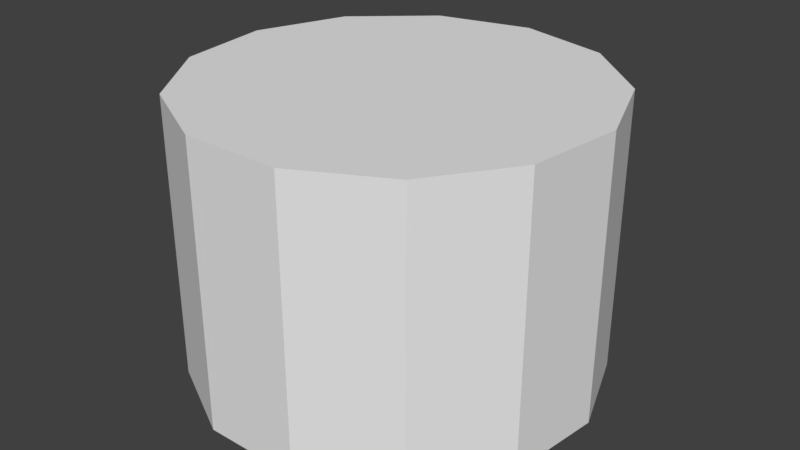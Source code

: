 # Source: TableCollider.blend  (saved by Blender 2.79.0; exported with 4.5.12 LTS)
import bpy
from mathutils import Matrix  # noqa: F401  (used for matrix-valued properties, if any)

bpy.ops.wm.read_factory_settings(use_empty=True)
scene = bpy.context.scene
scene.name = 'Scene'

# ---- collections
col_collection_1 = bpy.data.collections.new('Collection 1'); scene.collection.children.link(col_collection_1)

# ---- world
world_world = bpy.data.worlds.new('World'); scene.world = world_world
world_world.color = (0.05088, 0.05088, 0.05088)
world_world.use_sun_shadow = False
world_world.sun_shadow_jitter_overblur = 0.0
world_world.cycles.sampling_method = 'MANUAL'

# ---- meshes
me_cylinder_003 = bpy.data.meshes.new('Cylinder.003')
me_cylinder_003.from_pydata([(-2.751e-08, 1.077, -0.7475), (-2.751e-08, 1.077, 0.7475), (0.5005, 0.9537, -0.7475), (0.5005, 0.9537, 0.7475), (0.8864, 0.6118, -0.7475), (0.8864, 0.6118, 0.7475), (1.069, 0.1298, -0.7475), (1.069, 0.1298, 0.7475), (1.007, -0.3819, -0.7475), (1.007, -0.3819, 0.7475), (0.7142, -0.8062, -0.7475), (0.7142, -0.8062, 0.7475), (0.2578, -1.046, -0.7475), (0.2578, -1.046, 0.7475), (-0.2578, -1.046, -0.7475), (-0.2578, -1.046, 0.7475), (-0.7142, -0.8062, -0.7475), (-0.7142, -0.8062, 0.7475), (-1.007, -0.3819, -0.7475), (-1.007, -0.3819, 0.7475), (-1.069, 0.1298, -0.7475), (-1.069, 0.1298, 0.7475), (-0.8864, 0.6118, -0.7475), (-0.8864, 0.6118, 0.7475), (-0.5005, 0.9537, -0.7475), (-0.5005, 0.9537, 0.7475)], [], [(0, 1, 3, 2), (2, 3, 5, 4), (4, 5, 7, 6), (6, 7, 9, 8), (8, 9, 11, 10), (10, 11, 13, 12), (12, 13, 15, 14), (14, 15, 17, 16), (16, 17, 19, 18), (18, 19, 21, 20), (20, 21, 23, 22), (3, 1, 25, 23, 21, 19, 17, 15, 13, 11, 9, 7, 5), (22, 23, 25, 24), (24, 25, 1, 0), (0, 2, 4, 6, 8, 10, 12, 14, 16, 18, 20, 22, 24)])
me_cylinder_003.use_remesh_preserve_volume = False
me_cylinder_003.use_remesh_preserve_attributes = False
me_cylinder_003.use_mirror_vertex_groups = False
me_cylinder_003.update()

# ---- objects
ob_table_collider = bpy.data.objects.new('Table Collider', me_cylinder_003)

# ---- transforms, parenting, visibility, modifiers, constraints
ob_table_collider.location = (2.751e-08, 4.585e-08, 0.7475)
ob_table_collider.lineart.crease_threshold = 0.0

# ---- collection membership
col_collection_1.objects.link(ob_table_collider)

# ---- scene / render settings (as saved in the file)
scene.frame_start = 1; scene.frame_end = 250; scene.frame_set(1)
scene.render.engine = 'BLENDER_EEVEE_NEXT'
scene.render.resolution_percentage = 50
scene.render.dither_intensity = 0.0
scene.cycles.use_denoising = False
scene.cycles.samples = 128
scene.cycles.sampling_pattern = 'TABULATED_SOBOL'
scene.cycles.use_adaptive_sampling = False
scene.cycles.use_light_tree = False
scene.cycles.blur_glossy = 0.0
scene.cycles.sample_clamp_indirect = 0.0
scene.view_settings.view_transform = 'Standard'
bpy.context.view_layer.update()

# ---- added for rendering (the .blend has no active camera and no usable light): camera, sun
cam_auto = bpy.data.cameras.new('AutoCamera')
cam_auto.lens = 50.0
cam_auto.sensor_width = 36.0
cam_auto.clip_end = 1000.0
ob_auto_camera = bpy.data.objects.new('AutoCamera', cam_auto)
scene.collection.objects.link(ob_auto_camera)
ob_auto_camera.location = (3.11209, -3.71886, 3.2372)
ob_auto_camera.rotation_euler = (1.09748, -7.21219e-08, 0.694738)
scene.camera = ob_auto_camera
light_auto_sun = bpy.data.lights.new('AutoSun', 'SUN')
light_auto_sun.energy = 3.0
light_auto_sun.angle = 0.0523599
ob_auto_sun = bpy.data.objects.new('AutoSun', light_auto_sun)
scene.collection.objects.link(ob_auto_sun)
ob_auto_sun.rotation_euler = (0.872665, 0.174533, 0.523599)
bpy.context.view_layer.update()
